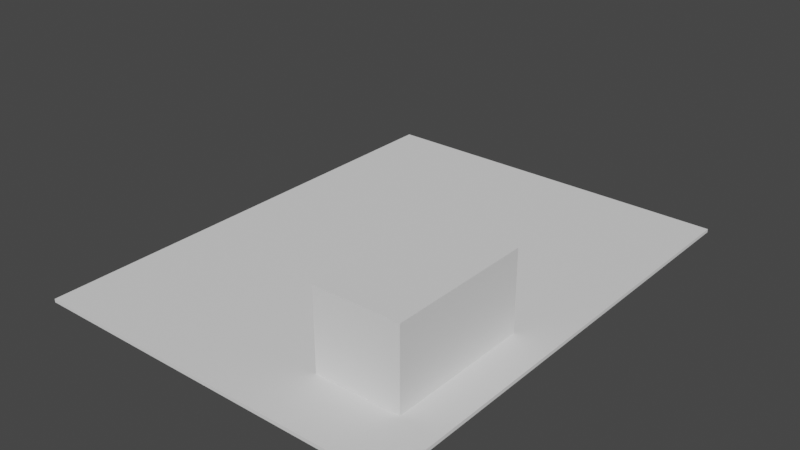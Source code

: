 # Source: model.blend  (saved by Blender 2.90.8; exported with 4.5.12 LTS)
import bpy
from mathutils import Matrix  # noqa: F401  (used for matrix-valued properties, if any)

bpy.ops.wm.read_factory_settings(use_empty=True)
scene = bpy.context.scene
scene.name = 'Scene'

# ---- collections
col_collection = bpy.data.collections.new('Collection'); scene.collection.children.link(col_collection)

# ---- world
world_world = bpy.data.worlds.new('World'); scene.world = world_world
world_world.use_nodes = True; world_world.node_tree.nodes.clear()
_N = world_world.node_tree.nodes; _L = world_world.node_tree.links
n0 = _N.new('ShaderNodeOutputWorld'); n0.name = 'World Output'; n0.location = (300, 300)
n1 = _N.new('ShaderNodeBackground'); n1.name = 'Background'; n1.location = (10, 300)
n1.inputs[0].default_value = (0.05088, 0.05088, 0.05088, 1.0)
_L.new(n1.outputs[0], n0.inputs[0])
n0.is_active_output = True
world_world.color = (0.05088, 0.05088, 0.05088)
world_world.use_sun_shadow = False
world_world.sun_shadow_jitter_overblur = 0.0

# ---- meshes
me_cube_002 = bpy.data.meshes.new('Cube.002')
me_cube_002.from_pydata([(-1.0, -1.0, -1.0), (-1.0, -1.0, 1.0), (-1.0, 1.0, -1.0), (-1.0, 1.0, 1.0), (1.0, -1.0, -1.0), (1.0, -1.0, 1.0), (1.0, 1.0, -1.0), (1.0, 1.0, 1.0)], [], [(0, 1, 3, 2), (2, 3, 7, 6), (6, 7, 5, 4), (4, 5, 1, 0), (2, 6, 4, 0), (7, 3, 1, 5)])
_uv = me_cube_002.uv_layers.new(name='UVMap')
_uv.uv.foreach_set('vector', [0.375, 0.0, 0.625, 0.0, 0.625, 0.25, 0.375, 0.25, 0.375, 0.25, 0.625, 0.25, 0.625, 0.5, 0.375, 0.5, 0.375, 0.5, 0.625, 0.5, 0.625, 0.75, 0.375, 0.75, 0.375, 0.75, 0.625, 0.75, 0.625, 1.0, 0.375, 1.0, 0.125, 0.5, 0.375, 0.5, 0.375, 0.75, 0.125, 0.75, 0.625, 0.5, 0.875, 0.5, 0.875, 0.75, 0.625, 0.75])
me_cube_002.use_remesh_fix_poles = True
me_cube_002.use_remesh_preserve_attributes = False
me_cube_002.use_mirror_vertex_groups = False
me_cube_002.update()
me_cube_003 = bpy.data.meshes.new('Cube.003')
me_cube_003.from_pydata([(-1.0, -1.0, -1.0), (-1.0, -1.0, 1.0), (-1.0, 1.0, -1.0), (-1.0, 1.0, 1.0), (1.0, -1.0, -1.0), (1.0, -1.0, 1.0), (1.0, 1.0, -1.0), (1.0, 1.0, 1.0)], [], [(0, 1, 3, 2), (2, 3, 7, 6), (6, 7, 5, 4), (4, 5, 1, 0), (2, 6, 4, 0), (7, 3, 1, 5)])
_uv = me_cube_003.uv_layers.new(name='UVMap')
_uv.uv.foreach_set('vector', [0.375, 0.0, 0.625, 0.0, 0.625, 0.25, 0.375, 0.25, 0.375, 0.25, 0.625, 0.25, 0.625, 0.5, 0.375, 0.5, 0.375, 0.5, 0.625, 0.5, 0.625, 0.75, 0.375, 0.75, 0.375, 0.75, 0.625, 0.75, 0.625, 1.0, 0.375, 1.0, 0.125, 0.5, 0.375, 0.5, 0.375, 0.75, 0.125, 0.75, 0.625, 0.5, 0.875, 0.5, 0.875, 0.75, 0.625, 0.75])
me_cube_003.use_remesh_fix_poles = True
me_cube_003.use_remesh_preserve_attributes = False
me_cube_003.use_mirror_vertex_groups = False
me_cube_003.update()

# ---- objects
ob_cube = bpy.data.objects.new('Cube', me_cube_002)
ob_cube_001 = bpy.data.objects.new('Cube.001', me_cube_003)

# ---- transforms, parenting, visibility, modifiers, constraints
ob_cube.location = (-0.05804, -0.1122, 0.0578)
ob_cube.scale = (11.05, 14.25, 0.1)
ob_cube.lineart.crease_threshold = 0.0
ob_cube_001.location = (6.211, -6.343, 2.508)
ob_cube_001.rotation_euler = (5.684e-14, 1.694e-21, 1.571)
ob_cube_001.scale = (4.3, 2.5, 2.35)
ob_cube_001.lineart.crease_threshold = 0.0

# ---- collection membership
col_collection.objects.link(ob_cube)
col_collection.objects.link(ob_cube_001)

# ---- scene / render settings (as saved in the file)
scene.frame_start = 1; scene.frame_end = 250; scene.frame_set(59)
scene.render.engine = 'BLENDER_EEVEE_NEXT'
scene.cycles.use_denoising = False
scene.cycles.samples = 128
scene.cycles.sampling_pattern = 'TABULATED_SOBOL'
scene.cycles.use_adaptive_sampling = False
scene.cycles.use_light_tree = False
scene.view_settings.view_transform = 'Filmic'
bpy.context.view_layer.update()

# ---- added for rendering (the .blend has no active camera and no usable light): camera, sun
cam_auto = bpy.data.cameras.new('AutoCamera')
cam_auto.lens = 50.0
cam_auto.sensor_width = 36.0
cam_auto.clip_end = 1000.0
ob_auto_camera = bpy.data.objects.new('AutoCamera', cam_auto)
scene.collection.objects.link(ob_auto_camera)
ob_auto_camera.location = (33.6164, -40.5216, 29.3474)
ob_auto_camera.rotation_euler = (1.09748, -7.21219e-08, 0.694738)
scene.camera = ob_auto_camera
light_auto_sun = bpy.data.lights.new('AutoSun', 'SUN')
light_auto_sun.energy = 3.0
light_auto_sun.angle = 0.0523599
ob_auto_sun = bpy.data.objects.new('AutoSun', light_auto_sun)
scene.collection.objects.link(ob_auto_sun)
ob_auto_sun.rotation_euler = (0.872665, 0.174533, 0.523599)
bpy.context.view_layer.update()
